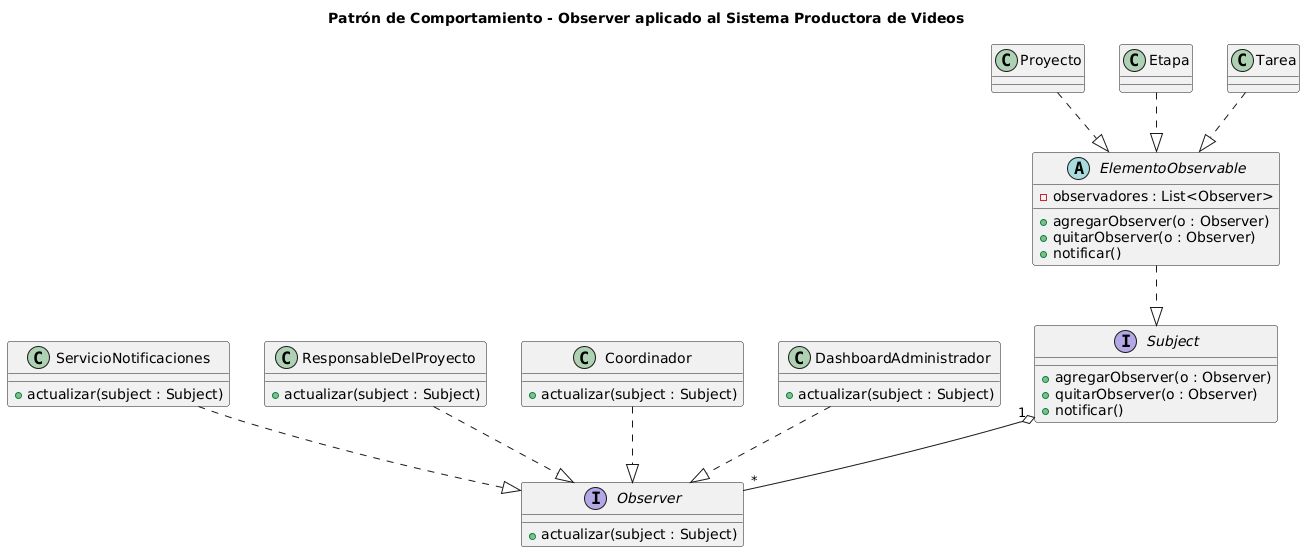

The diagram above was rendered by PlantUML. Its source (embedded in the PNG):
@startuml
title Patrón de Comportamiento - Observer aplicado al Sistema Productora de Videos

interface Subject {
    +agregarObserver(o : Observer)
    +quitarObserver(o : Observer)
    +notificar()
}

interface Observer {
    +actualizar(subject : Subject)
}

abstract class ElementoObservable {
    -observadores : List<Observer>
    +agregarObserver(o : Observer)
    +quitarObserver(o : Observer)
    +notificar()
}

class Proyecto
class Etapa
class Tarea

class ServicioNotificaciones {
    +actualizar(subject : Subject)
}

class ResponsableDelProyecto {
    +actualizar(subject : Subject)
}

class Coordinador {
    +actualizar(subject : Subject)
}

class DashboardAdministrador {
    +actualizar(subject : Subject)
}

ElementoObservable ..|> Subject
Proyecto ..|> ElementoObservable
Etapa ..|> ElementoObservable
Tarea ..|> ElementoObservable

ServicioNotificaciones ..|> Observer
ResponsableDelProyecto ..|> Observer
Coordinador ..|> Observer
DashboardAdministrador ..|> Observer

Subject "1" o-- "*" Observer
@enduml